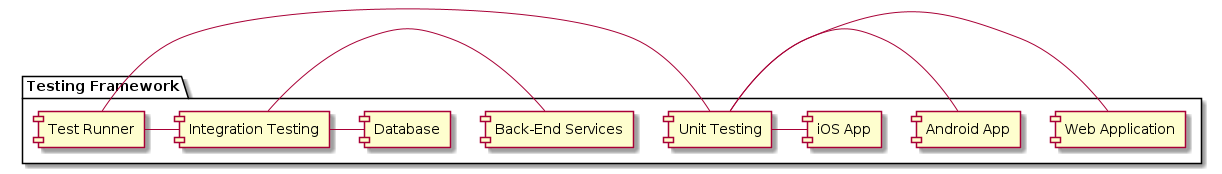

The diagram above was rendered by PlantUML. Its source (embedded in the PNG):
@startuml

package "Testing Framework" {
  [Unit Testing] - [Web Application]
  [Unit Testing] - [Android App]
  [Unit Testing] - [iOS App]
  [Integration Testing] - [Back-End Services]
  [Integration Testing] - [Database]
  [Test Runner] - [Unit Testing]
  [Test Runner] - [Integration Testing]
}

@enduml